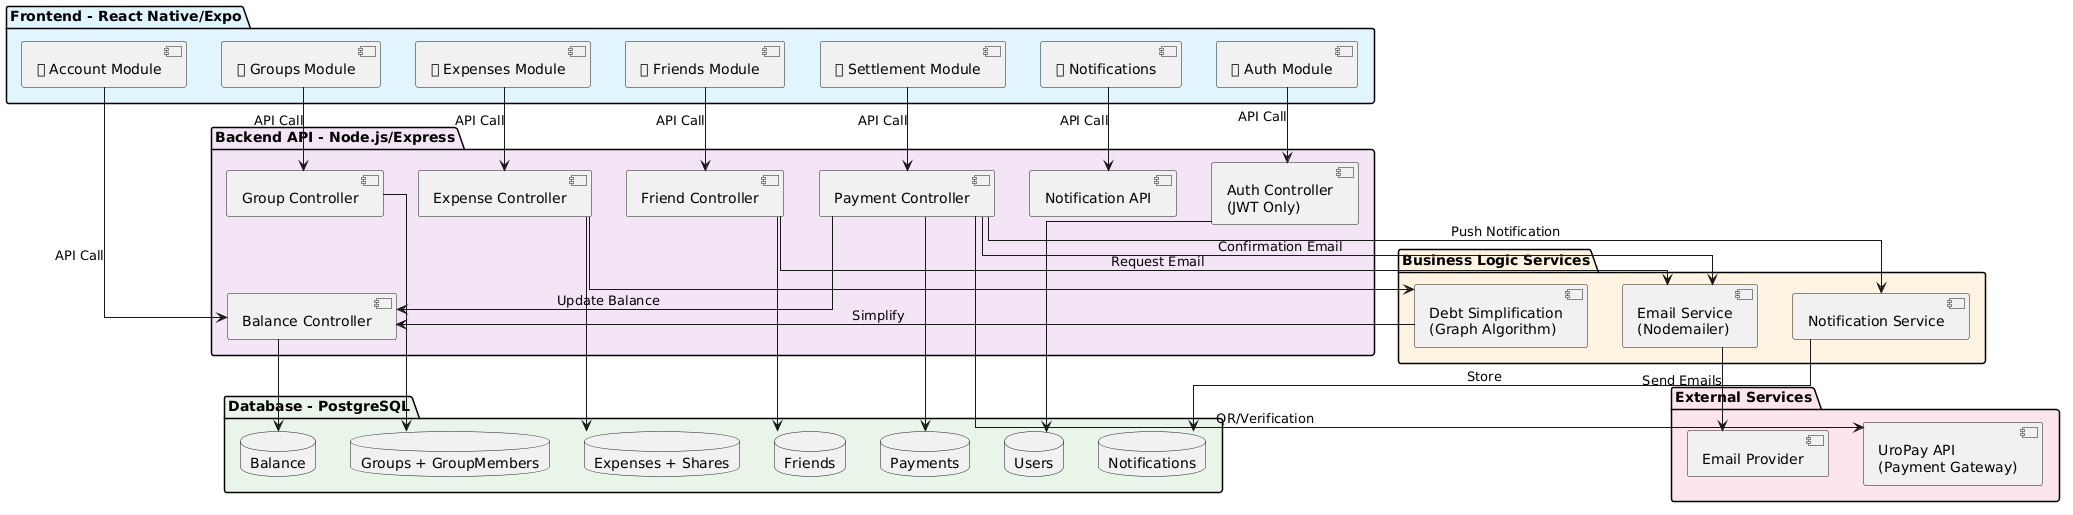

The diagram above was rendered by PlantUML. Its source (embedded in the PNG):
@startuml
!define AWSPUML https://raw.githubusercontent.com/awslabs/aws-icons-for-plantuml/v14.0/dist
skinparam linetype ortho

package "Frontend - React Native/Expo" #e1f5ff {
  component "🔐 Auth Module" as Auth
  component "👥 Groups Module" as Groups
  component "💰 Expenses Module" as Expenses
  component "👫 Friends Module" as Friends
  component "💳 Settlement Module" as Settle
  component "👤 Account Module" as Account
  component "🔔 Notifications" as Notifications
}

package "Backend API - Node.js/Express" #f3e5f5 {
  component "Auth Controller\n(JWT Only)" as AuthAPI
  component "Group Controller" as GroupAPI
  component "Expense Controller" as ExpenseAPI
  component "Friend Controller" as FriendAPI
  component "Payment Controller" as PaymentAPI
  component "Balance Controller" as BalanceAPI
  component "Notification API" as NotifAPI
}

package "Business Logic Services" #fff3e0 {
  component "Debt Simplification\n(Graph Algorithm)" as DebtSimplify
  component "Email Service\n(Nodemailer)" as EmailSvc
  component "Notification Service" as NotifSvc
}

package "Database - PostgreSQL" #e8f5e9 {
  database "Users" as Users
  database "Groups + GroupMembers" as Groups_DB
  database "Expenses + Shares" as Expenses_DB
  database "Balance" as Balance_DB
  database "Payments" as Payments_DB
  database "Friends" as Friends_DB
  database "Notifications" as Notifications_DB
}

package "External Services" #fce4ec {
  component "UroPay API\n(Payment Gateway)" as UroPay
  component "Email Provider" as EmailProv
}

Auth --> AuthAPI : API Call
Groups --> GroupAPI : API Call
Expenses --> ExpenseAPI : API Call
Friends --> FriendAPI : API Call
Settle --> PaymentAPI : API Call
Account --> BalanceAPI : API Call
Notifications --> NotifAPI : API Call

AuthAPI --> Users
GroupAPI --> Groups_DB
ExpenseAPI --> Expenses_DB
ExpenseAPI --> DebtSimplify
FriendAPI --> Friends_DB
PaymentAPI --> Payments_DB
BalanceAPI --> Balance_DB

PaymentAPI --> UroPay : QR/Verification
EmailSvc --> EmailProv : Send Emails
NotifSvc --> Notifications_DB : Store

DebtSimplify --> BalanceAPI : Simplify
PaymentAPI --> BalanceAPI : Update Balance
PaymentAPI --> EmailSvc : Confirmation Email
PaymentAPI --> NotifSvc : Push Notification
FriendAPI --> EmailSvc : Request Email
@enduml